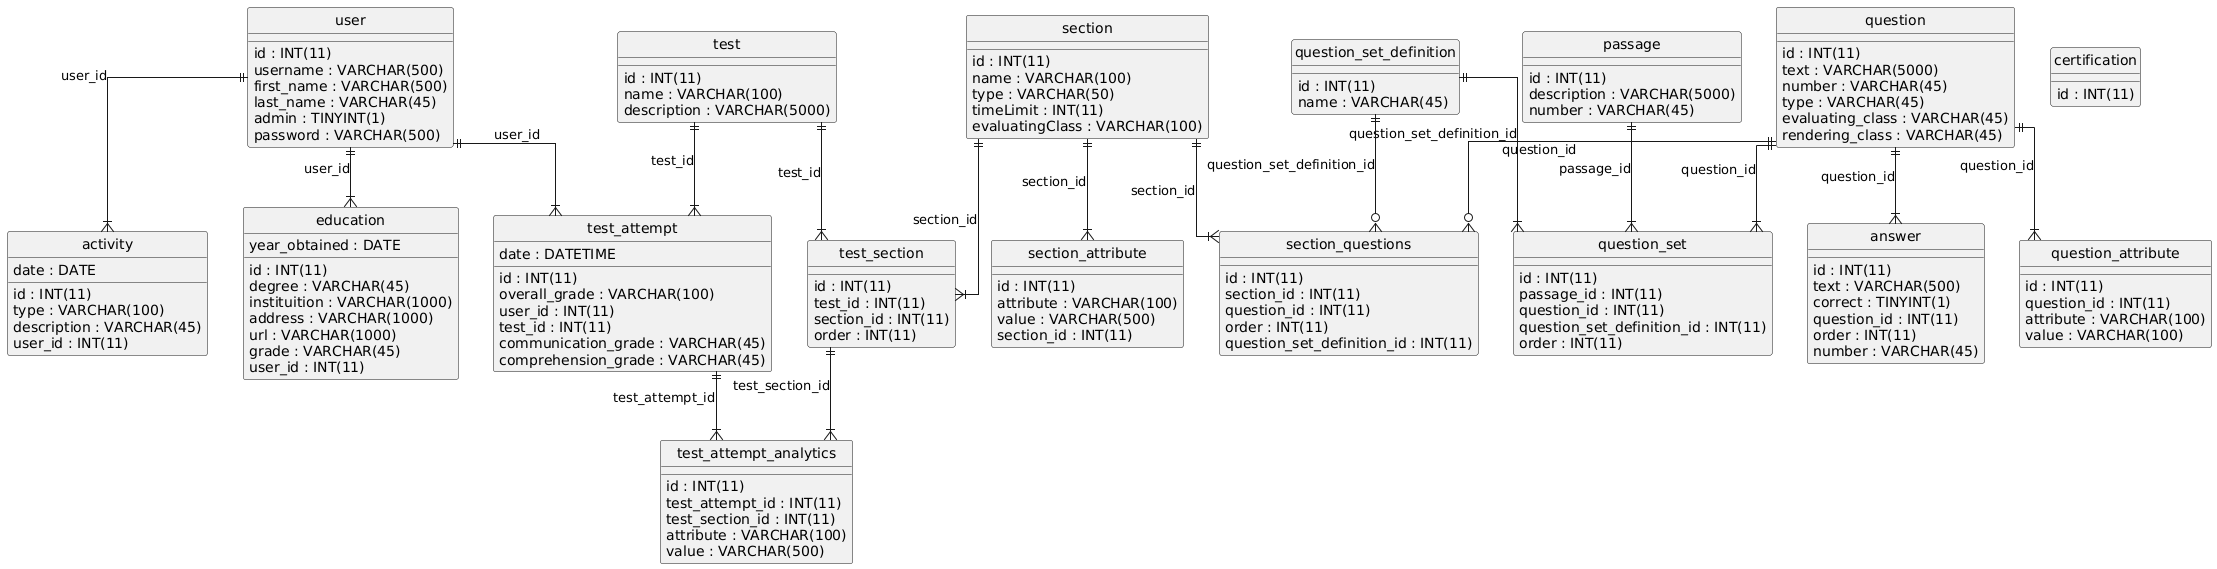

The diagram above was rendered by PlantUML. Its source (embedded in the PNG):
@startuml
hide circle
skinparam linetype ortho

entity "activity" as activity {
  id : INT(11)
  type : VARCHAR(100)
  description : VARCHAR(45)
  date : DATE
  user_id : INT(11)
}

entity "answer" as answer {
  id : INT(11)
  text : VARCHAR(500)
  correct : TINYINT(1)
  question_id : INT(11)
  order : INT(11)
  number : VARCHAR(45)
}

entity "certification" as certification {
  id : INT(11)
}

entity "education" as education {
  id : INT(11)
  degree : VARCHAR(45)
  instituition : VARCHAR(1000)
  address : VARCHAR(1000)
  url : VARCHAR(1000)
  year_obtained : DATE
  grade : VARCHAR(45)
  user_id : INT(11)
}

entity "passage" as passage {
  id : INT(11)
  description : VARCHAR(5000)
  number : VARCHAR(45)
}

entity "question" as question {
  id : INT(11)
  text : VARCHAR(5000)
  number : VARCHAR(45)
  type : VARCHAR(45)
  evaluating_class : VARCHAR(45)
  rendering_class : VARCHAR(45)
}

entity "question_attribute" as question_attribute {
  id : INT(11)
  question_id : INT(11)
  attribute : VARCHAR(100)
  value : VARCHAR(100)
}

entity "question_set" as question_set {
  id : INT(11)
  passage_id : INT(11)
  question_id : INT(11)
  question_set_definition_id : INT(11)
  order : INT(11)
}

entity "question_set_definition" as question_set_definition {
  id : INT(11)
  name : VARCHAR(45)
}

entity "section" as section {
  id : INT(11)
  name : VARCHAR(100)
  type : VARCHAR(50)
  timeLimit : INT(11)
  evaluatingClass : VARCHAR(100)
}

entity "section_attribute" as section_attribute {
  id : INT(11)
  attribute : VARCHAR(100)
  value : VARCHAR(500)
  section_id : INT(11)
}

entity "section_questions" as section_questions {
  id : INT(11)
  section_id : INT(11)
  question_id : INT(11)
  order : INT(11)
  question_set_definition_id : INT(11)
}

entity "test" as test {
  id : INT(11)
  name : VARCHAR(100)
  description : VARCHAR(5000)
}

entity "test_attempt" as test_attempt {
  id : INT(11)
  date : DATETIME
  overall_grade : VARCHAR(100)
  user_id : INT(11)
  test_id : INT(11)
  communication_grade : VARCHAR(45)
  comprehension_grade : VARCHAR(45)
}

entity "test_attempt_analytics" as test_attempt_analytics {
  id : INT(11)
  test_attempt_id : INT(11)
  test_section_id : INT(11)
  attribute : VARCHAR(100)
  value : VARCHAR(500)
}

entity "test_section" as test_section {
  id : INT(11)
  test_id : INT(11)
  section_id : INT(11)
  order : INT(11)
}

entity "user" as user {
  id : INT(11)
  username : VARCHAR(500)
  first_name : VARCHAR(500)
  last_name : VARCHAR(45)
  admin : TINYINT(1)
  password : VARCHAR(500)
}

user ||--|{ activity : "user_id"
question ||--|{ answer : "question_id"
user ||--|{ education : "user_id"
question ||--|{ question_attribute : "question_id"
passage ||--|{ question_set : "passage_id"
question ||--|{ question_set : "question_id"
question_set_definition ||--|{ question_set : "question_set_definition_id"
section ||--|{ section_attribute : "section_id"
question ||--o{ section_questions : "question_id"
question_set_definition ||--o{ section_questions : "question_set_definition_id"
section ||--|{ section_questions : "section_id"
test ||--|{ test_attempt : "test_id"
user ||--|{ test_attempt : "user_id"
test_attempt ||--|{ test_attempt_analytics : "test_attempt_id"
test_section ||--|{ test_attempt_analytics : "test_section_id"
section ||--|{ test_section : "section_id"
test ||--|{ test_section : "test_id"
@enduml